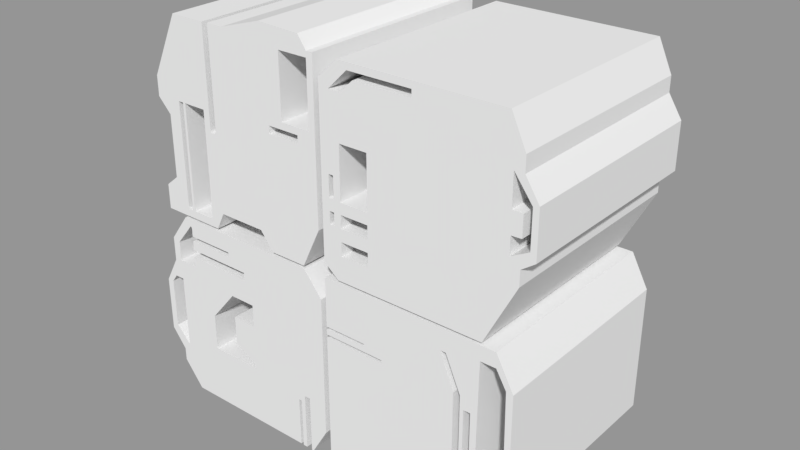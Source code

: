 # Source: O_Shape.blend  (saved by Blender 2.79.0; exported with 4.5.12 LTS)
import bpy
from mathutils import Matrix  # noqa: F401  (used for matrix-valued properties, if any)

bpy.ops.wm.read_factory_settings(use_empty=True)
scene = bpy.context.scene
scene.name = 'Scene.001'

# ---- collections
col_collection_1_001 = bpy.data.collections.new('Collection 1.001'); scene.collection.children.link(col_collection_1_001)

# ---- meshes
me_plane_017 = bpy.data.meshes.new('Plane.017')
me_plane_017.from_pydata([(0.6206, -8.84e-08, 0.7392), (-0.6203, -8.84e-08, 0.7392), (-0.7886, -5.96e-08, 0.5129), (-0.7886, -5.96e-08, 0.3156), (0.7725, -6.098e-08, 0.5526), (0.7725, -6.098e-08, -0.5896), (0.6352, -3.447e-08, -0.8224), (0.6184, -3.447e-08, -0.8224), (0.6184, -3.447e-08, -0.3539), (0.5682, -3.447e-08, -0.3539), (0.5682, -3.447e-08, -0.8198), (0.5325, -3.447e-08, -0.8198), (0.5325, -3.447e-08, -0.4093), (0.507, -3.447e-08, -0.4093), (0.507, -3.447e-08, -0.8179), (-0.6227, -3.447e-08, -0.8179), (-0.7872, -5.816e-08, -0.6111), (-0.7872, -5.816e-08, -0.5065), (-0.9095, -7.599e-08, -0.3509), (-0.9095, -7.599e-08, 0.09833), (-0.5583, -2e-07, 0.4165), (-0.007512, -1.37e-07, 0.4165), (-0.007512, -1.438e-07, 0.4801), (-0.5583, -2.064e-07, 0.4801), (-0.5583, -2.167e-07, 0.5547), (-0.1636, -1.615e-07, 0.5547), (-0.1636, -1.649e-07, 0.5951), (-0.5583, -2.198e-07, 0.5951), (-0.5582, -2.198e-07, 0.6684), (-0.5699, -2.218e-07, 0.68), (-0.724, -1.979e-07, 0.4938), (-0.724, -1.979e-07, 0.3344), (-0.5583, -1.979e-07, 0.3344), (-0.8522, 5.96e-08, -0.307), (-0.7246, 5.839e-08, -0.4372), (-0.7246, -1.219e-09, 0.1684), (-0.8033, 0.0, 0.1684), (-0.8522, 0.0, 0.1022), (-0.3822, -5.684e-14, -0.03814), (-0.1552, -3.442e-08, 0.2275), (0.06104, -3.442e-08, 0.2275), (0.06104, -3.442e-08, 0.04526), (-0.1459, -3.442e-08, 0.04526), (-0.1459, -3.442e-08, -0.191), (0.0564, -2.141e-08, -0.2914), (0.0564, -2.141e-08, -0.3362), (-0.3822, -2.141e-08, -0.3362), (2.38, 1.507e-07, 0.4868), (2.241, 1.192e-07, 0.7442), (0.8175, 1.192e-07, 0.7442), (0.8175, 1.192e-07, -0.8165), (2.38, 1.507e-07, -0.5224), (2.132, 1.893e-07, -0.8159), (2.062, 1.893e-07, -0.8159), (2.062, 1.893e-07, 0.203), (2.007, 1.893e-07, 0.203), (2.007, 1.893e-07, -0.8159), (1.977, 1.893e-07, -0.8159), (1.977, 1.893e-07, 0.3027), (1.856, 1.549e-07, 0.5768), (1.809, 1.549e-07, 0.5768), (1.923, 1.894e-07, 0.3023), (1.923, 1.894e-07, -0.8201), (1.42, 1.894e-07, -0.8201), (1.272, 1.73e-07, -0.701), (1.046, 1.73e-07, -0.701), (0.9496, 1.886e-07, -0.8202), (0.8175, -3.598e-08, 0.2599), (1.317, -3.598e-08, 0.2599), (1.317, -3.598e-08, 0.2861), (0.8175, -3.598e-08, 0.2861), (0.8175, -3.598e-08, 0.328), (1.162, -3.598e-08, 0.328), (1.162, -3.598e-08, 0.351), (0.8175, -3.598e-08, 0.351), (2.325, 1.343e-07, 0.492), (2.245, 1.181e-07, 0.628), (2.342, 1.584e-07, -0.462), (2.106, 1.928e-07, -0.7228), (2.123, 1.167e-07, 0.628), (0.9799, -2.99e-07, 2.327), (2.266, -2.99e-07, 2.327), (2.376, -2.67e-07, 2.089), (2.376, -2.67e-07, 1.97), (2.483, -2.446e-07, 1.803), (2.483, -2.446e-07, 1.442), (2.378, -2.344e-07, 1.367), (2.378, -2.344e-07, 1.249), (2.129, -1.697e-07, 0.7671), (0.9395, -1.697e-07, 0.7671), (0.8177, -1.834e-07, 0.8693), (0.8177, -1.834e-07, 2.178), (0.9795, -2.658e-07, 1.773), (0.9795, -2.658e-07, 1.36), (1.21, -2.658e-07, 1.773), (1.21, -2.658e-07, 1.36), (0.9782, -2.191e-07, 1.27), (0.9782, -2.191e-07, 1.168), (1.209, -2.191e-07, 1.27), (1.209, -2.191e-07, 1.168), (0.9789, -2.191e-07, 1.07), (0.9789, -2.191e-07, 0.9625), (1.209, -2.191e-07, 1.07), (1.209, -2.191e-07, 0.9625), (0.8815, -2.464e-07, 1.269), (0.8815, -2.464e-07, 1.17), (0.9203, -2.464e-07, 1.269), (0.9203, -2.464e-07, 1.17), (0.8815, -2.464e-07, 1.535), (0.8815, -2.464e-07, 1.364), (0.9203, -2.464e-07, 1.535), (0.9203, -2.464e-07, 1.364), (1.567, -3.419e-07, 2.274), (1.057, -3.701e-07, 2.274), (1.567, -3.356e-07, 2.218), (1.102, -3.638e-07, 2.218), (0.8996, -3.493e-07, 2.119), (1.0, -3.505e-07, 2.119), (2.3, -2.926e-07, 1.972), (2.299, -2.598e-07, 1.729), (2.38, -2.595e-07, 1.726), (2.379, -2.382e-07, 1.567), (2.3, -2.377e-07, 1.564), (2.299, -2.194e-07, 1.428), (2.438, -2.295e-07, 1.502), (2.438, -2.295e-07, 1.788), (-0.6778, -1.622e-07, 1.553), (-0.6778, -1.622e-07, 1.054), (-0.7877, -1.48e-07, 0.9645), (-0.7877, -1.48e-07, 0.7649), (-0.7869, -1.804e-07, 1.667), (-0.7869, -1.804e-07, 1.826), (-0.5458, -2.598e-07, 2.325), (-0.2483, -2.598e-07, 2.325), (-0.2483, -2.598e-07, 1.522), (-0.1933, -2.598e-07, 1.522), (-0.1933, -2.598e-07, 2.327), (-0.05517, -2.598e-07, 2.327), (0.3059, -2.773e-07, 2.437), (0.651, -2.753e-07, 2.424), (0.7209, -2.596e-07, 2.326), (0.7727, -2.596e-07, 2.326), (0.7727, -2.596e-07, 1.087), (0.6188, -2.083e-07, 0.7648), (0.3191, -2.083e-07, 0.7648), (0.2071, -2.306e-07, 0.905), (-0.1844, -2.306e-07, 0.905), (-0.2556, -2.081e-07, 0.7636), (-0.5009, -2.048e-07, 0.8266), (-0.3055, -2.048e-07, 0.8266), (-0.5009, -2.466e-07, 1.681), (-0.3055, -2.466e-07, 1.681), (-0.5677, -2.048e-07, 0.8266), (-0.524, -2.048e-07, 0.8266), (-0.5677, -2.466e-07, 1.681), (-0.524, -2.466e-07, 1.681), (0.4726, -3.324e-07, 1.786), (0.7188, -3.324e-07, 1.786), (0.4726, -3.742e-07, 2.28), (0.7188, -3.742e-07, 2.28), (0.35, -2.793e-07, 1.671), (0.6134, -2.793e-07, 1.671), (0.35, -3.211e-07, 1.732), (0.6134, -3.211e-07, 1.732)], [], [(5, 6, 7), (5, 7, 8), (11, 12, 10), (15, 45, 14), (16, 34, 15), (17, 34, 16), (4, 5, 8), (15, 46, 45), (21, 0, 4, 40), (45, 13, 14), (9, 12, 13), (4, 8, 9), (32, 20, 21, 39), (15, 34, 46), (9, 13, 44, 41), (35, 38, 46, 34), (22, 25, 26), (2, 30, 31, 3), (3, 36, 19), (26, 28, 29), (45, 44, 13), (4, 9, 41, 40), (39, 21, 40), (37, 33, 18, 19), (26, 29, 1), (32, 35, 31), (36, 37, 19), (33, 34, 17, 18), (22, 0, 21), (23, 25, 22), (24, 25, 23), (2, 1, 29, 30), (3, 31, 35, 36), (41, 44, 43, 42), (0, 22, 26), (27, 28, 26), (35, 32, 39, 38), (12, 9, 10), (0, 26, 1), (50, 65, 66), (64, 62, 63), (64, 65, 67, 68), (67, 65, 50), (56, 57, 55), (68, 61, 62, 64), (54, 78, 53), (78, 52, 53), (54, 79, 78), (72, 70, 71), (77, 47, 51), (75, 47, 77), (58, 54, 55), (58, 79, 54), (77, 51, 52, 78), (69, 70, 72), (69, 73, 60), (61, 68, 69, 60), (59, 79, 58), (72, 73, 69), (49, 73, 74), (49, 60, 73), (48, 47, 76), (55, 57, 58), (59, 60, 48), (79, 59, 48), (76, 79, 48), (76, 47, 75), (48, 60, 49), (89, 103, 88), (82, 118, 81), (90, 101, 89), (110, 92, 93), (105, 100, 90), (95, 94, 122), (100, 101, 90), (98, 96, 93), (100, 99, 102), (95, 123, 98), (99, 100, 97), (105, 107, 100), (98, 123, 99), (96, 97, 107), (96, 106, 93), (96, 107, 106), (117, 94, 92), (123, 87, 88), (104, 109, 106), (107, 97, 100), (104, 90, 109), (106, 111, 93), (119, 121, 122), (95, 98, 93), (83, 84, 125), (90, 91, 108), (111, 110, 93), (124, 85, 86), (123, 86, 87), (109, 90, 108), (123, 124, 86), (80, 81, 112), (123, 95, 122), (84, 85, 124), (84, 124, 125), (92, 110, 108), (92, 108, 91), (94, 119, 122), (120, 121, 119), (101, 103, 89), (94, 114, 119), (116, 117, 92), (109, 111, 106), (116, 92, 91), (118, 83, 125), (80, 113, 116), (82, 83, 118), (118, 114, 81), (94, 117, 115), (114, 118, 119), (91, 80, 116), (99, 123, 88), (114, 94, 115), (104, 105, 90), (81, 114, 112), (113, 80, 112), (88, 103, 102), (88, 102, 99), (146, 147, 149), (153, 155, 150, 148), (144, 145, 143), (155, 154, 131), (162, 160, 135), (148, 147, 153), (153, 129, 152), (137, 158, 156, 162), (151, 134, 149), (150, 132, 133, 151), (154, 152, 127), (136, 137, 162, 135), (154, 127, 126), (141, 142, 157), (157, 142, 161), (140, 141, 159), (156, 157, 163), (133, 134, 151), (154, 126, 130), (154, 130, 131), (157, 161, 163), (127, 152, 129, 128), (155, 132, 150), (147, 129, 153), (132, 155, 131), (162, 156, 163), (140, 158, 139), (145, 146, 135, 160), (141, 157, 159), (148, 149, 147), (158, 140, 159), (145, 142, 143), (158, 138, 139), (134, 135, 146, 149), (158, 137, 138), (142, 145, 160, 161)])
_uv = me_plane_017.uv_layers.new(name='UVMap')
_uv.uv.foreach_set('vector', [0.4814, 0.1244, 0.4454, 0.06085, 0.441, 0.06085, 0.4814, 0.1244, 0.441, 0.06085, 0.441, 0.1887, 0.4184, 0.06155, 0.4184, 0.1736, 0.4278, 0.06155, 0.1155, 0.06209, 0.2936, 0.1936, 0.4118, 0.06209, 0.07236, 0.1185, 0.08878, 0.166, 0.1155, 0.06209, 0.07236, 0.1471, 0.08878, 0.166, 0.07236, 0.1185, 0.4814, 0.4362, 0.4814, 0.1244, 0.441, 0.1887, 0.1155, 0.06209, 0.1786, 0.1936, 0.2936, 0.1936, 0.2768, 0.399, 0.4415, 0.4871, 0.4814, 0.4362, 0.2948, 0.3474, 0.2936, 0.1936, 0.4118, 0.1736, 0.4118, 0.06209, 0.4278, 0.1887, 0.4184, 0.1736, 0.4118, 0.1736, 0.4814, 0.4362, 0.441, 0.1887, 0.4278, 0.1887, 0.1324, 0.3766, 0.1324, 0.399, 0.2768, 0.399, 0.2381, 0.3474, 0.1155, 0.06209, 0.08878, 0.166, 0.1786, 0.1936, 0.4278, 0.1887, 0.4118, 0.1736, 0.2936, 0.2058, 0.2948, 0.2977, 0.08878, 0.3313, 0.1786, 0.2749, 0.1786, 0.1936, 0.08878, 0.166, 0.2768, 0.4164, 0.2359, 0.4368, 0.2359, 0.4478, 0.07199, 0.4254, 0.08894, 0.4201, 0.08894, 0.3766, 0.07199, 0.3715, 0.07199, 0.3715, 0.06814, 0.3313, 0.04029, 0.3122, 0.2359, 0.4478, 0.1324, 0.4678, 0.1294, 0.471, 0.2936, 0.1936, 0.2936, 0.2058, 0.4118, 0.1736, 0.4814, 0.4362, 0.4278, 0.1887, 0.2948, 0.2977, 0.2948, 0.3474, 0.2381, 0.3474, 0.2768, 0.399, 0.2948, 0.3474, 0.05531, 0.3133, 0.05531, 0.2015, 0.04029, 0.1896, 0.04029, 0.3122, 0.2359, 0.4478, 0.1294, 0.471, 0.1161, 0.4871, 0.1324, 0.3766, 0.08878, 0.3313, 0.08894, 0.3766, 0.06814, 0.3313, 0.05531, 0.3133, 0.04029, 0.3122, 0.05531, 0.2015, 0.08878, 0.166, 0.07236, 0.1471, 0.04029, 0.1896, 0.2768, 0.4164, 0.4415, 0.4871, 0.2768, 0.399, 0.1324, 0.4164, 0.2359, 0.4368, 0.2768, 0.4164, 0.1324, 0.4368, 0.2359, 0.4368, 0.1324, 0.4164, 0.07199, 0.4254, 0.1161, 0.4871, 0.1294, 0.471, 0.08894, 0.4201, 0.07199, 0.3715, 0.08894, 0.3766, 0.08878, 0.3313, 0.06814, 0.3313, 0.2948, 0.2977, 0.2936, 0.2058, 0.2405, 0.2332, 0.2405, 0.2977, 0.4415, 0.4871, 0.2768, 0.4164, 0.2359, 0.4478, 0.1324, 0.4478, 0.1324, 0.4678, 0.2359, 0.4478, 0.08878, 0.3313, 0.1324, 0.3766, 0.2381, 0.3474, 0.1786, 0.2749, 0.4184, 0.1736, 0.4278, 0.1887, 0.4278, 0.06155, 0.4415, 0.4871, 0.2359, 0.4478, 0.1161, 0.4871, 0.4932, 0.06246, 0.5532, 0.09398, 0.5278, 0.06146, 0.6123, 0.09398, 0.7832, 0.06148, 0.6512, 0.06148, 0.6123, 0.09398, 0.5532, 0.09398, 0.4932, 0.3563, 0.6243, 0.3563, 0.4932, 0.3563, 0.5532, 0.09398, 0.4932, 0.06246, 0.8051, 0.06261, 0.7973, 0.06261, 0.8051, 0.3408, 0.6243, 0.3563, 0.7832, 0.3679, 0.7832, 0.06148, 0.6123, 0.09398, 0.8195, 0.3408, 0.8311, 0.08804, 0.8195, 0.06261, 0.8311, 0.08804, 0.8378, 0.06261, 0.8195, 0.06261, 0.8195, 0.3408, 0.8356, 0.4568, 0.8311, 0.08804, 0.5835, 0.3749, 0.4932, 0.3634, 0.4932, 0.3749, 0.893, 0.1592, 0.9029, 0.4182, 0.9029, 0.1427, 0.8884, 0.4197, 0.9029, 0.4182, 0.893, 0.1592, 0.7973, 0.368, 0.8195, 0.3408, 0.8051, 0.3408, 0.7973, 0.368, 0.8356, 0.4568, 0.8195, 0.3408, 0.893, 0.1592, 0.9029, 0.1427, 0.8378, 0.06261, 0.8311, 0.08804, 0.6243, 0.3634, 0.4932, 0.3634, 0.5835, 0.3749, 0.6243, 0.3634, 0.5835, 0.3812, 0.7531, 0.4428, 0.7832, 0.3679, 0.6243, 0.3563, 0.6243, 0.3634, 0.7531, 0.4428, 0.7654, 0.4428, 0.8356, 0.4568, 0.7973, 0.368, 0.5835, 0.3749, 0.5835, 0.3812, 0.6243, 0.3634, 0.4932, 0.4885, 0.5835, 0.3812, 0.4932, 0.3812, 0.4932, 0.4885, 0.7531, 0.4428, 0.5835, 0.3812, 0.8665, 0.4885, 0.9029, 0.4182, 0.8675, 0.4568, 0.8051, 0.3408, 0.7973, 0.06261, 0.7973, 0.368, 0.7654, 0.4428, 0.7531, 0.4428, 0.8665, 0.4885, 0.8356, 0.4568, 0.7654, 0.4428, 0.8665, 0.4885, 0.8675, 0.4568, 0.8356, 0.4568, 0.8665, 0.4885, 0.8675, 0.4568, 0.9029, 0.4182, 0.8884, 0.4197, 0.8665, 0.4885, 0.7531, 0.4428, 0.4932, 0.4885, 0.5252, 0.4947, 0.5959, 0.5481, 0.8372, 0.4947, 0.9018, 0.8557, 0.8821, 0.8238, 0.8731, 0.9206, 0.4932, 0.5226, 0.5355, 0.5481, 0.5252, 0.4947, 0.5201, 0.7045, 0.5357, 0.7693, 0.5357, 0.6565, 0.51, 0.6047, 0.5355, 0.5775, 0.4932, 0.5226, 0.5961, 0.6565, 0.5961, 0.7693, 0.8821, 0.7123, 0.5355, 0.5775, 0.5355, 0.5481, 0.4932, 0.5226, 0.5957, 0.6319, 0.5353, 0.6319, 0.5357, 0.6565, 0.5355, 0.5775, 0.5957, 0.6042, 0.5959, 0.5775, 0.5961, 0.6565, 0.8818, 0.6751, 0.5957, 0.6319, 0.5957, 0.6042, 0.5355, 0.5775, 0.5353, 0.6042, 0.51, 0.6047, 0.5201, 0.6047, 0.5355, 0.5775, 0.5957, 0.6319, 0.8818, 0.6751, 0.5957, 0.6042, 0.5353, 0.6319, 0.5353, 0.6042, 0.5201, 0.6047, 0.5353, 0.6319, 0.5201, 0.6317, 0.5357, 0.6565, 0.5353, 0.6319, 0.5201, 0.6047, 0.5201, 0.6317, 0.5411, 0.8639, 0.5961, 0.7693, 0.5357, 0.7693, 0.8818, 0.6751, 0.9024, 0.6263, 0.8372, 0.4947, 0.51, 0.6317, 0.51, 0.6576, 0.5201, 0.6317, 0.5201, 0.6047, 0.5353, 0.6042, 0.5355, 0.5775, 0.51, 0.6317, 0.4932, 0.5226, 0.51, 0.6576, 0.5201, 0.6317, 0.5201, 0.6576, 0.5357, 0.6565, 0.8818, 0.7572, 0.9026, 0.7132, 0.8821, 0.7123, 0.5961, 0.6565, 0.5957, 0.6319, 0.5357, 0.6565, 0.9018, 0.823, 0.9299, 0.7775, 0.9181, 0.7734, 0.4932, 0.5226, 0.4932, 0.8798, 0.51, 0.7045, 0.5201, 0.6576, 0.5201, 0.7045, 0.5357, 0.6565, 0.9181, 0.6955, 0.9299, 0.6791, 0.9024, 0.6584, 0.8818, 0.6751, 0.9024, 0.6584, 0.9024, 0.6263, 0.51, 0.6576, 0.4932, 0.5226, 0.51, 0.7045, 0.8818, 0.6751, 0.9181, 0.6955, 0.9024, 0.6584, 0.5358, 0.9206, 0.8731, 0.9206, 0.6897, 0.9062, 0.8818, 0.6751, 0.5961, 0.6565, 0.8821, 0.7123, 0.9299, 0.7775, 0.9299, 0.6791, 0.9181, 0.6955, 0.9299, 0.7775, 0.9181, 0.6955, 0.9181, 0.7734, 0.5357, 0.7693, 0.5201, 0.7045, 0.51, 0.7045, 0.5357, 0.7693, 0.51, 0.7045, 0.4932, 0.8798, 0.5961, 0.7693, 0.8818, 0.7572, 0.8821, 0.7123, 0.9029, 0.7566, 0.9026, 0.7132, 0.8818, 0.7572, 0.5355, 0.5481, 0.5959, 0.5481, 0.5252, 0.4947, 0.5961, 0.7693, 0.6897, 0.8908, 0.8818, 0.7572, 0.5147, 0.8639, 0.5411, 0.8639, 0.5357, 0.7693, 0.51, 0.6576, 0.5201, 0.6576, 0.5201, 0.6317, 0.5147, 0.8639, 0.5357, 0.7693, 0.4932, 0.8798, 0.8821, 0.8238, 0.9018, 0.823, 0.9181, 0.7734, 0.5358, 0.9206, 0.5561, 0.9062, 0.5147, 0.8639, 0.9018, 0.8557, 0.9018, 0.823, 0.8821, 0.8238, 0.8821, 0.8238, 0.6897, 0.8908, 0.8731, 0.9206, 0.5961, 0.7693, 0.5411, 0.8639, 0.5678, 0.8908, 0.6897, 0.8908, 0.8821, 0.8238, 0.8818, 0.7572, 0.4932, 0.8798, 0.5358, 0.9206, 0.5147, 0.8639, 0.5957, 0.6042, 0.8818, 0.6751, 0.8372, 0.4947, 0.6897, 0.8908, 0.5961, 0.7693, 0.5678, 0.8908, 0.51, 0.6317, 0.51, 0.6047, 0.4932, 0.5226, 0.8731, 0.9206, 0.6897, 0.8908, 0.6897, 0.9062, 0.5561, 0.9062, 0.5358, 0.9206, 0.6897, 0.9062, 0.8372, 0.4947, 0.5959, 0.5481, 0.5959, 0.5775, 0.8372, 0.4947, 0.5959, 0.5775, 0.5957, 0.6042, 0.2305, 0.5324, 0.2118, 0.4938, 0.1987, 0.511, 0.1414, 0.511, 0.1414, 0.7442, 0.1474, 0.7442, 0.1474, 0.511, 0.3625, 0.4941, 0.3331, 0.5324, 0.4411, 0.4941, 0.1414, 0.7442, 0.1299, 0.7442, 0.07244, 0.7839, 0.3706, 0.758, 0.3706, 0.7415, 0.2281, 0.7009, 0.1474, 0.511, 0.2118, 0.4938, 0.1414, 0.511, 0.1414, 0.511, 0.07222, 0.4942, 0.1299, 0.511, 0.2643, 0.9205, 0.4027, 0.9076, 0.4027, 0.7729, 0.3706, 0.758, 0.1987, 0.7442, 0.2137, 0.7009, 0.1987, 0.511, 0.1474, 0.7442, 0.1357, 0.92, 0.2137, 0.92, 0.1987, 0.7442, 0.1299, 0.7442, 0.1299, 0.511, 0.1011, 0.5731, 0.2281, 0.9205, 0.2643, 0.9205, 0.3706, 0.758, 0.2281, 0.7009, 0.1299, 0.7442, 0.1011, 0.5731, 0.1011, 0.7092, 0.4814, 0.9202, 0.4814, 0.5821, 0.4673, 0.7729, 0.4673, 0.7729, 0.4814, 0.5821, 0.4397, 0.7415, 0.4678, 0.9202, 0.4814, 0.9202, 0.4673, 0.9076, 0.4027, 0.7729, 0.4673, 0.7729, 0.4397, 0.758, 0.2137, 0.92, 0.2137, 0.7009, 0.1987, 0.7442, 0.1299, 0.7442, 0.1011, 0.7092, 0.07244, 0.7403, 0.1299, 0.7442, 0.07244, 0.7403, 0.07244, 0.7839, 0.4673, 0.7729, 0.4397, 0.7415, 0.4397, 0.758, 0.1011, 0.5731, 0.1299, 0.511, 0.07222, 0.4942, 0.07222, 0.5486, 0.1414, 0.7442, 0.1357, 0.92, 0.1474, 0.7442, 0.2118, 0.4938, 0.07222, 0.4942, 0.1414, 0.511, 0.1357, 0.92, 0.1414, 0.7442, 0.07244, 0.7839, 0.3706, 0.758, 0.4027, 0.7729, 0.4397, 0.758, 0.4678, 0.9202, 0.4027, 0.9076, 0.4495, 0.9471, 0.3331, 0.5324, 0.2305, 0.5324, 0.2281, 0.7009, 0.3706, 0.7415, 0.4814, 0.9202, 0.4673, 0.7729, 0.4673, 0.9076, 0.1474, 0.511, 0.1987, 0.511, 0.2118, 0.4938, 0.4027, 0.9076, 0.4678, 0.9202, 0.4673, 0.9076, 0.3331, 0.5324, 0.4814, 0.5821, 0.4411, 0.4941, 0.4027, 0.9076, 0.359, 0.9505, 0.4495, 0.9471, 0.2137, 0.7009, 0.2281, 0.7009, 0.2305, 0.5324, 0.1987, 0.511, 0.4027, 0.9076, 0.2643, 0.9205, 0.359, 0.9505, 0.4814, 0.5821, 0.3331, 0.5324, 0.3706, 0.7415, 0.4397, 0.7415])
me_plane_017.use_remesh_preserve_volume = False
me_plane_017.use_remesh_preserve_attributes = False
me_plane_017.use_mirror_vertex_groups = False
me_plane_017.update()

# ---- objects
ob_plane_013 = bpy.data.objects.new('Plane.013', me_plane_017)

# ---- transforms, parenting, visibility, modifiers, constraints
ob_plane_013.location = (0.0, 0.0, 0.0)
ob_plane_013.lineart.crease_threshold = 0.0
_m = ob_plane_013.modifiers.new('Solidify', 'SOLIDIFY')
_m.thickness = -1.665
_m.nonmanifold_thickness_mode = 'FIXED'
_m.nonmanifold_merge_threshold = 0.0003

# ---- collection membership
col_collection_1_001.objects.link(ob_plane_013)

# ---- scene / render settings (as saved in the file)
scene.frame_start = 1; scene.frame_end = 250; scene.frame_set(1)
scene.render.engine = 'BLENDER_EEVEE_NEXT'
scene.render.image_settings.exr_codec = 'NONE'
scene.render.resolution_percentage = 50
scene.render.dither_intensity = 0.0
scene.render.simplify_subdivision_render = 0
scene.render.simplify_child_particles_render = 0.0
scene.cycles.use_denoising = False
scene.cycles.samples = 128
scene.cycles.sampling_pattern = 'TABULATED_SOBOL'
scene.cycles.use_adaptive_sampling = False
scene.cycles.use_light_tree = False
scene.cycles.blur_glossy = 0.0
scene.cycles.sample_clamp_indirect = 0.0
scene.view_settings.view_transform = 'Standard'
bpy.context.view_layer.update()

# ---- added for rendering (the .blend has no active camera and no usable light): camera, sun + grey world if the file has none
cam_auto = bpy.data.cameras.new('AutoCamera')
cam_auto.lens = 50.0
cam_auto.sensor_width = 36.0
cam_auto.clip_end = 1000.0
ob_auto_camera = bpy.data.objects.new('AutoCamera', cam_auto)
scene.collection.objects.link(ob_auto_camera)
ob_auto_camera.location = (5.40374, -4.70788, 4.50071)
ob_auto_camera.rotation_euler = (1.09748, -7.21219e-08, 0.694738)
scene.camera = ob_auto_camera
light_auto_sun = bpy.data.lights.new('AutoSun', 'SUN')
light_auto_sun.energy = 3.0
light_auto_sun.angle = 0.0523599
ob_auto_sun = bpy.data.objects.new('AutoSun', light_auto_sun)
scene.collection.objects.link(ob_auto_sun)
ob_auto_sun.rotation_euler = (0.872665, 0.174533, 0.523599)
if scene.world is None:
    world_auto = bpy.data.worlds.new('AutoWorld')
    world_auto.color = (0.3, 0.3, 0.3)
    scene.world = world_auto
bpy.context.view_layer.update()

